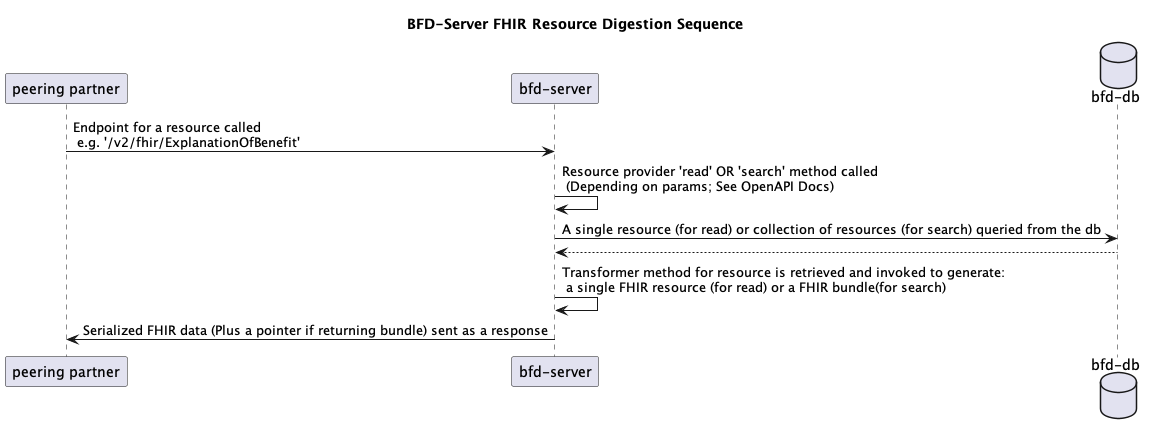

The diagram above was rendered by PlantUML. Its source (embedded in the PNG):
@startuml
title BFD-Server FHIR Resource Digestion Sequence
participant "peering partner"
participant "bfd-server"
database "bfd-db"
"peering partner" -> "bfd-server": Endpoint for a resource called \n e.g. '/v2/fhir/ExplanationOfBenefit' 
"bfd-server" -> "bfd-server": Resource provider 'read' OR 'search' method called \n (Depending on params; See OpenAPI Docs)
"bfd-server" -> "bfd-db": A single resource (for read) or collection of resources (for search) queried from the db
"bfd-db" --> "bfd-server"
"bfd-server" -> "bfd-server": Transformer method for resource is retrieved and invoked to generate: \n a single FHIR resource (for read) or a FHIR bundle(for search)
"bfd-server" -> "peering partner": Serialized FHIR data (Plus a pointer if returning bundle) sent as a response
@enduml